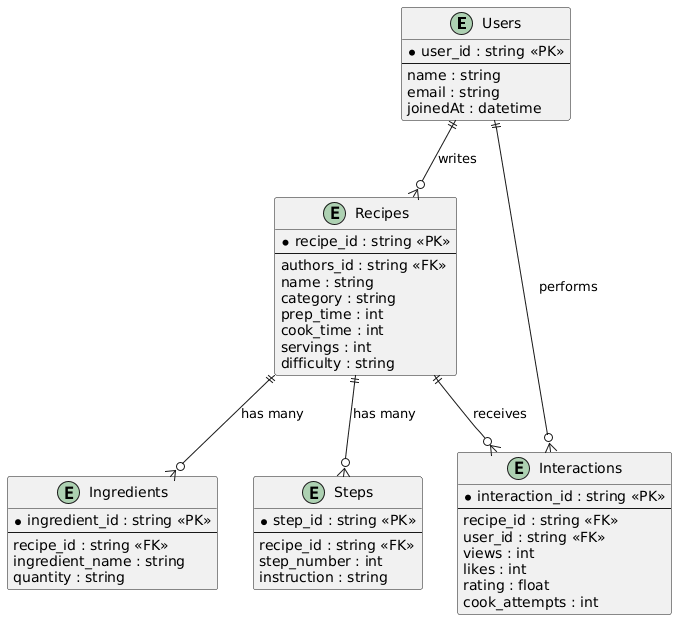

The diagram above was rendered by PlantUML. Its source (embedded in the PNG):
@startuml
entity "Users" as Users {
    * user_id : string <<PK>>
    --
    name : string
    email : string
    joinedAt : datetime
}

entity "Recipes" as Recipes {
    * recipe_id : string <<PK>>
    --
    authors_id : string <<FK>>
    name : string
    category : string
    prep_time : int
    cook_time : int
    servings : int
    difficulty : string
}

entity "Ingredients" as Ingredients {
    * ingredient_id : string <<PK>>
    --
    recipe_id : string <<FK>>
    ingredient_name : string
    quantity : string
}

entity "Steps" as Steps {
    * step_id : string <<PK>>
    --
    recipe_id : string <<FK>>
    step_number : int
    instruction : string
}

entity "Interactions" as Interactions {
    * interaction_id : string <<PK>>
    --
    recipe_id : string <<FK>>
    user_id : string <<FK>>
    views : int
    likes : int
    rating : float
    cook_attempts : int
}

' ------------------ Relationships ------------------

Users ||--o{ Recipes : "writes"

Recipes ||--o{ Ingredients : "has many"
Recipes ||--o{ Steps : "has many"
Recipes ||--o{ Interactions : "receives"

Users ||--o{ Interactions : "performs"
@enduml